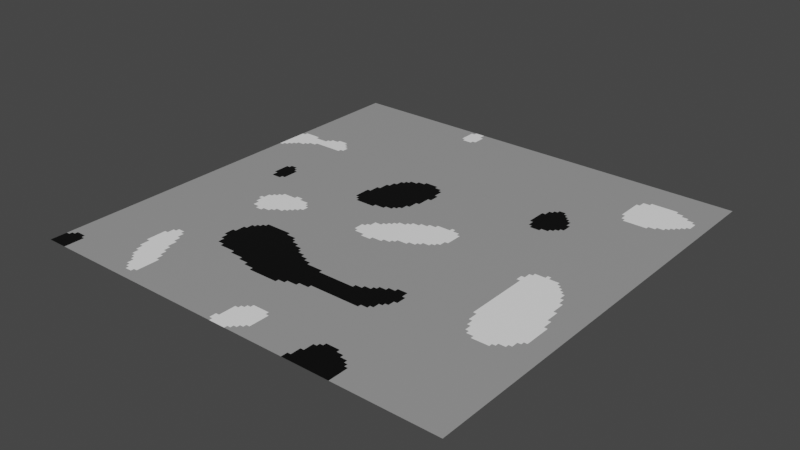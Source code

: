 # Source: TestHeightmapGenerator.blend  (saved by Blender 2.83.19; exported with 4.5.12 LTS)
import bpy
from mathutils import Matrix  # noqa: F401  (used for matrix-valued properties, if any)

bpy.ops.wm.read_factory_settings(use_empty=True)
scene = bpy.context.scene
scene.name = 'Scene'

# ---- collections
col_collection = bpy.data.collections.new('Collection'); scene.collection.children.link(col_collection)

# ---- images (referenced by path relative to the original .blend; pixels are not part of the script)
import os
ASSET_DIR = os.environ.get("B2B_ASSET_DIR", "")  # directory of the original .blend (textures are referenced by path, not embedded)
HERE = os.path.dirname(os.path.abspath(__file__))  # packed textures are extracted next to this script under _unpacked/

def load_image(name, relpath, width, height, colorspace="sRGB"):
    """Load a texture the original file referenced (path relative to the .blend, or extracted next to this script)."""
    p = next((c for c in (os.path.join(HERE, relpath), os.path.join(ASSET_DIR, relpath)) if relpath and os.path.exists(c)), "")
    if p:
        img = bpy.data.images.load(p, check_existing=True)
        img.name = name
    else:  # same state as the original file: an image datablock whose file is absent (Cycles renders it pink)
        img = bpy.data.images.new(name, width, height)
        img.source = "FILE"
        img.filepath = "//" + (relpath or name)
    img.colorspace_settings.name = colorspace
    return img
img_untitled = load_image('Untitled', 'TestHeightmap.png', 1024, 1024, 'sRGB')

# ---- materials (node trees are filled in below, after node groups)
mat_material_001 = bpy.data.materials.new('Material.001')

# ---- material node trees
mat_material_001.use_nodes = True; mat_material_001.node_tree.nodes.clear()
_N = mat_material_001.node_tree.nodes; _L = mat_material_001.node_tree.links
n0 = _N.new('ShaderNodeBsdfPrincipled'); n0.name = 'Principled BSDF'; n0.location = (782, 292)
n0.distribution = 'GGX'
n0.subsurface_method = 'BURLEY'
n0.inputs[3].default_value = 1.45
n0.inputs[27].default_value = (0.0, 0.0, 0.0, 1.0)
n0.inputs[28].default_value = 1.0
n1 = _N.new('ShaderNodeOutputMaterial'); n1.name = 'Material Output'; n1.location = (1072, 292)
n2 = _N.new('ShaderNodeRGBToBW'); n2.name = 'RGB to BW'; n2.location = (326, 260)
n3 = _N.new('ShaderNodeTexNoise'); n3.name = 'Noise Texture'; n3.location = (162, 255)
n3.noise_dimensions = '2D'
n3.inputs[2].default_value = 4.3
n3.inputs[3].default_value = 0.0
n3.inputs[8].default_value = 0.2
n4 = _N.new('ShaderNodeValToRGB'); n4.name = 'ColorRamp'; n4.location = (501, 262)
n4.color_ramp.interpolation = 'CONSTANT'
while len(n4.color_ramp.elements) > 1: n4.color_ramp.elements.remove(n4.color_ramp.elements[-1])
n4.color_ramp.elements[0].position = 0.0; n4.color_ramp.elements[0].color = (0.0, 0.0, 0.0, 1.0)
_e = n4.color_ramp.elements.new(0.333); _e.color = (0.333, 0.333, 0.333, 1.0)
_e = n4.color_ramp.elements.new(0.666); _e.color = (1.0, 1.0, 1.0, 1.0)
n5 = _N.new('ShaderNodeMath'); n5.name = 'Math.001'; n5.location = (-759, 385)
n5.operation = 'ROUND'
n5.inputs[2].default_value = 0.0
n6 = _N.new('ShaderNodeMath'); n6.name = 'Math'; n6.location = (-923, 383)
n6.operation = 'MULTIPLY'
n6.inputs[2].default_value = 0.0
n7 = _N.new('ShaderNodeCombineXYZ'); n7.name = 'Combine XYZ'; n7.location = (-119, 171)
n8 = _N.new('ShaderNodeTexCoord'); n8.name = 'Texture Coordinate'; n8.location = (-1640, 141)
n9 = _N.new('ShaderNodeMath'); n9.name = 'Math.002'; n9.location = (-577, 378)
n9.operation = 'DIVIDE'
n9.inputs[2].default_value = 0.0
n10 = _N.new('ShaderNodeValue'); n10.name = 'Value'; n10.location = (-1001, 631)
n10.outputs[0].default_value = 128.0
n11 = _N.new('ShaderNodeMath'); n11.name = 'Math.003'; n11.location = (-715, 29)
n11.operation = 'ROUND'
n11.inputs[2].default_value = 0.0
n12 = _N.new('ShaderNodeMath'); n12.name = 'Math.005'; n12.location = (-880, 27)
n12.operation = 'MULTIPLY'
n12.inputs[2].default_value = 0.0
n13 = _N.new('ShaderNodeMath'); n13.name = 'Math.004'; n13.location = (-533, 22)
n13.operation = 'DIVIDE'
n13.inputs[2].default_value = 0.0
n14 = _N.new('ShaderNodeValue'); n14.name = 'Value.001'; n14.location = (-946, -179)
n14.outputs[0].default_value = 128.0
n15 = _N.new('ShaderNodeMath'); n15.name = 'Math.008'; n15.location = (-1196, 360)
n15.inputs[2].default_value = 0.0
n16 = _N.new('ShaderNodeMath'); n16.name = 'Math.009'; n16.location = (-1456, 595)
n16.operation = 'DIVIDE'
n16.inputs[2].default_value = 0.0
n17 = _N.new('ShaderNodeSeparateXYZ'); n17.name = 'Separate XYZ'; n17.location = (-1371, 153)
n18 = _N.new('ShaderNodeMath'); n18.name = 'Math.010'; n18.location = (-1112, 32)
n18.inputs[2].default_value = 0.0
n19 = _N.new('ShaderNodeMath'); n19.name = 'Math.011'; n19.location = (-1360, -91)
n19.operation = 'DIVIDE'
n19.inputs[2].default_value = 0.0
n20 = _N.new('ShaderNodeTexImage'); n20.name = 'Image Texture'; n20.location = (-35, -181)
n20.image = img_untitled
_L.new(n0.outputs[0], n1.inputs[0])
_L.new(n3.outputs[1], n2.inputs[0])
_L.new(n4.outputs[0], n0.inputs[0])
_L.new(n2.outputs[0], n4.inputs[0])
_L.new(n8.outputs[2], n17.inputs[0])
_L.new(n7.outputs[0], n3.inputs[0])
_L.new(n17.outputs[2], n7.inputs[2])
_L.new(n17.outputs[0], n15.inputs[0])
_L.new(n10.outputs[0], n6.inputs[1])
_L.new(n10.outputs[0], n9.inputs[1])
_L.new(n6.outputs[0], n5.inputs[0])
_L.new(n5.outputs[0], n9.inputs[0])
_L.new(n12.outputs[0], n11.inputs[0])
_L.new(n11.outputs[0], n13.inputs[0])
_L.new(n14.outputs[0], n12.inputs[1])
_L.new(n14.outputs[0], n13.inputs[1])
_L.new(n15.outputs[0], n6.inputs[0])
_L.new(n10.outputs[0], n16.inputs[1])
_L.new(n16.outputs[0], n15.inputs[1])
_L.new(n9.outputs[0], n7.inputs[0])
_L.new(n13.outputs[0], n7.inputs[1])
_L.new(n19.outputs[0], n18.inputs[1])
_L.new(n17.outputs[1], n18.inputs[0])
_L.new(n18.outputs[0], n12.inputs[0])
_L.new(n14.outputs[0], n19.inputs[1])
n1.is_active_output = True

# ---- world
world_world = bpy.data.worlds.new('World'); scene.world = world_world
world_world.use_nodes = True; world_world.node_tree.nodes.clear()
_N = world_world.node_tree.nodes; _L = world_world.node_tree.links
n0 = _N.new('ShaderNodeOutputWorld'); n0.name = 'World Output'; n0.location = (300, 300)
n1 = _N.new('ShaderNodeBackground'); n1.name = 'Background'; n1.location = (10, 300)
n1.inputs[0].default_value = (0.05088, 0.05088, 0.05088, 1.0)
_L.new(n1.outputs[0], n0.inputs[0])
n0.is_active_output = True
world_world.color = (0.05088, 0.05088, 0.05088)
world_world.use_sun_shadow = False
world_world.sun_shadow_jitter_overblur = 0.0

# ---- meshes
me_plane = bpy.data.meshes.new('Plane')
me_plane.from_pydata([(0.0, 0.0, 0.0), (1.0, 0.0, 0.0), (0.0, 1.0, 0.0), (1.0, 1.0, 0.0)], [], [(0, 1, 3, 2)])
_uv = me_plane.uv_layers.new(name='UVMap')
_uv.uv.foreach_set('vector', [9.998e-05, 0.0001002, 0.9999, 9.998e-05, 0.9999, 0.9999, 0.0001, 0.9999])
me_plane.materials.append(mat_material_001)
me_plane.use_remesh_fix_poles = True
me_plane.use_remesh_preserve_attributes = False
me_plane.use_mirror_vertex_groups = False
me_plane.update()

# ---- objects
ob_plane = bpy.data.objects.new('Plane', me_plane)

# ---- transforms, parenting, visibility, modifiers, constraints
ob_plane.location = (0.0, 0.0, 0.0)
ob_plane.lineart.crease_threshold = 0.0

# ---- collection membership
col_collection.objects.link(ob_plane)

# ---- scene / render settings (as saved in the file)
scene.frame_start = 1; scene.frame_end = 250; scene.frame_set(1)
scene.render.engine = 'CYCLES'
scene.cycles.use_denoising = False
scene.cycles.samples = 128
scene.cycles.sampling_pattern = 'TABULATED_SOBOL'
scene.cycles.use_adaptive_sampling = False
scene.cycles.use_light_tree = False
scene.cycles.bake_type = 'DIFFUSE'
scene.view_settings.view_transform = 'Filmic'
bpy.context.view_layer.update()

# ---- added for rendering (the .blend has no active camera and no usable light): camera, sun
cam_auto = bpy.data.cameras.new('AutoCamera')
cam_auto.lens = 50.0
cam_auto.sensor_width = 36.0
cam_auto.clip_end = 1000.0
ob_auto_camera = bpy.data.objects.new('AutoCamera', cam_auto)
scene.collection.objects.link(ob_auto_camera)
ob_auto_camera.location = (1.80847, -1.07016, 1.04677)
ob_auto_camera.rotation_euler = (1.09748, -7.21219e-08, 0.694738)
scene.camera = ob_auto_camera
light_auto_sun = bpy.data.lights.new('AutoSun', 'SUN')
light_auto_sun.energy = 3.0
light_auto_sun.angle = 0.0523599
ob_auto_sun = bpy.data.objects.new('AutoSun', light_auto_sun)
scene.collection.objects.link(ob_auto_sun)
ob_auto_sun.rotation_euler = (0.872665, 0.174533, 0.523599)
bpy.context.view_layer.update()
